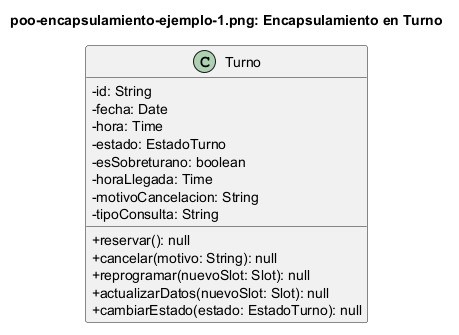

The diagram above was rendered by PlantUML. Its source (embedded in the PNG):
@startuml "poo-encapsulamiento-ejemplo-1.png"
skinparam classAttributeIconSize 0
title "poo-encapsulamiento-ejemplo-1.png: Encapsulamiento en Turno"

class Turno {
    - id: String
    - fecha: Date
    - hora: Time
    - estado: EstadoTurno
    - esSobreturano: boolean
    - horaLlegada: Time
    - motivoCancelacion: String
    - tipoConsulta: String
    + reservar(): null
    + cancelar(motivo: String): null
    + reprogramar(nuevoSlot: Slot): null
    + actualizarDatos(nuevoSlot: Slot): null
    + cambiarEstado(estado: EstadoTurno): null
}
@enduml